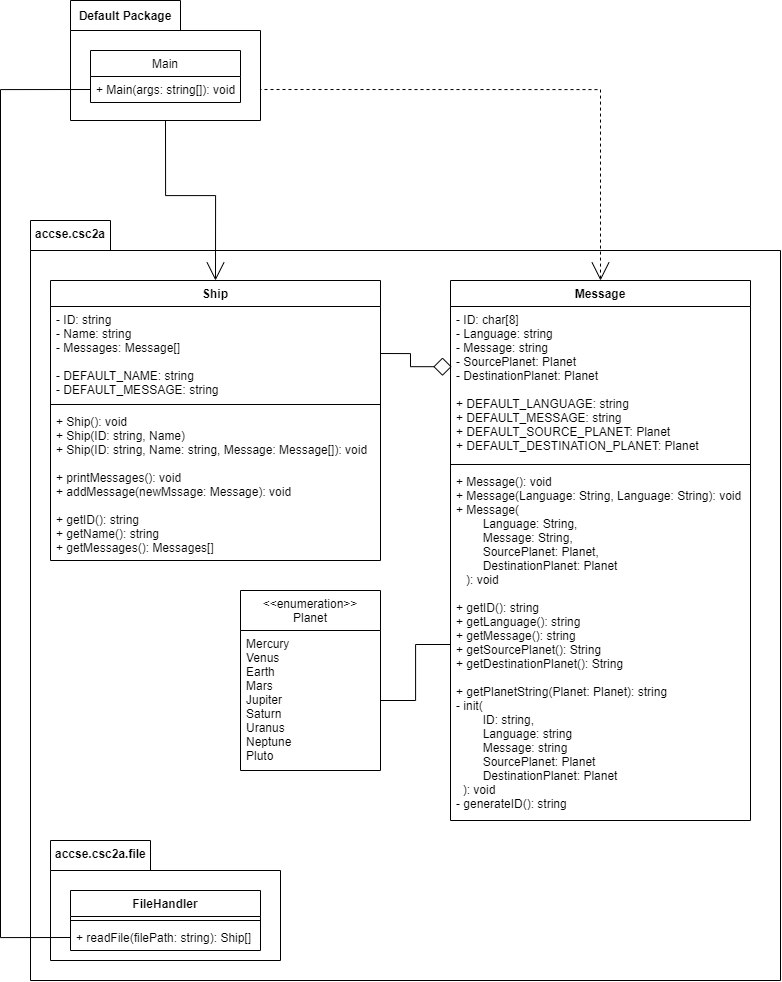

The diagram above was exported from draw.io. Its source (the exported page's mxGraphModel, read from the mxfile embedded in the PNG):
<mxGraphModel dx="1040" dy="1104" grid="1" gridSize="10" guides="1" tooltips="1" connect="1" arrows="1" fold="1" page="1" pageScale="1" pageWidth="850" pageHeight="1100" math="0" shadow="0">
  <root>
    <mxCell id="0" />
    <mxCell id="1" parent="0" />
    <mxCell id="g2fUfpvkOD9KhjDh-sg5-14" value="" style="shape=folder;fontStyle=1;spacingTop=10;tabWidth=80;tabHeight=30;tabPosition=left;html=1;" parent="1" vertex="1">
      <mxGeometry x="50" y="260" width="750" height="760" as="geometry" />
    </mxCell>
    <mxCell id="g2fUfpvkOD9KhjDh-sg5-1" value="Ship" style="swimlane;fontStyle=1;align=center;verticalAlign=top;childLayout=stackLayout;horizontal=1;startSize=26;horizontalStack=0;resizeParent=1;resizeParentMax=0;resizeLast=0;collapsible=1;marginBottom=0;" parent="1" vertex="1">
      <mxGeometry x="70" y="320" width="330" height="280" as="geometry" />
    </mxCell>
    <mxCell id="g2fUfpvkOD9KhjDh-sg5-2" value="- ID: string&#10;- Name: string&#10;- Messages: Message[]&#10;&#10;- DEFAULT_NAME: string&#10;- DEFAULT_MESSAGE: string" style="text;strokeColor=none;fillColor=none;align=left;verticalAlign=top;spacingLeft=4;spacingRight=4;overflow=hidden;rotatable=0;points=[[0,0.5],[1,0.5]];portConstraint=eastwest;" parent="g2fUfpvkOD9KhjDh-sg5-1" vertex="1">
      <mxGeometry y="26" width="330" height="94" as="geometry" />
    </mxCell>
    <mxCell id="g2fUfpvkOD9KhjDh-sg5-3" value="" style="line;strokeWidth=1;fillColor=none;align=left;verticalAlign=middle;spacingTop=-1;spacingLeft=3;spacingRight=3;rotatable=0;labelPosition=right;points=[];portConstraint=eastwest;" parent="g2fUfpvkOD9KhjDh-sg5-1" vertex="1">
      <mxGeometry y="120" width="330" height="8" as="geometry" />
    </mxCell>
    <mxCell id="g2fUfpvkOD9KhjDh-sg5-4" value="+ Ship(): void&#10;+ Ship(ID: string, Name)&#10;+ Ship(ID: string, Name: string, Message: Message[]): void&#10;&#10;+ printMessages(): void&#10;+ addMessage(newMssage: Message): void&#10;&#10;+ getID(): string&#10;+ getName(): string&#10;+ getMessages(): Messages[]" style="text;strokeColor=none;fillColor=none;align=left;verticalAlign=top;spacingLeft=4;spacingRight=4;overflow=hidden;rotatable=0;points=[[0,0.5],[1,0.5]];portConstraint=eastwest;" parent="g2fUfpvkOD9KhjDh-sg5-1" vertex="1">
      <mxGeometry y="128" width="330" height="152" as="geometry" />
    </mxCell>
    <mxCell id="g2fUfpvkOD9KhjDh-sg5-15" value="accse.csc2a" style="text;align=center;fontStyle=1;verticalAlign=middle;spacingLeft=3;spacingRight=3;strokeColor=none;rotatable=0;points=[[0,0.5],[1,0.5]];portConstraint=eastwest;" parent="1" vertex="1">
      <mxGeometry x="50" y="260" width="80" height="26" as="geometry" />
    </mxCell>
    <mxCell id="g2fUfpvkOD9KhjDh-sg5-21" value="Message" style="swimlane;fontStyle=1;align=center;verticalAlign=top;childLayout=stackLayout;horizontal=1;startSize=26;horizontalStack=0;resizeParent=1;resizeParentMax=0;resizeLast=0;collapsible=1;marginBottom=0;" parent="1" vertex="1">
      <mxGeometry x="470" y="320" width="300" height="540" as="geometry" />
    </mxCell>
    <mxCell id="g2fUfpvkOD9KhjDh-sg5-22" value="- ID: char[8]&#10;- Language: string&#10;- Message: string&#10;- SourcePlanet: Planet&#10;- DestinationPlanet: Planet&#10; &#10;+ DEFAULT_LANGUAGE: string&#10;+ DEFAULT_MESSAGE: string&#10;+ DEFAULT_SOURCE_PLANET: Planet&#10;+ DEFAULT_DESTINATION_PLANET: Planet" style="text;strokeColor=none;fillColor=none;align=left;verticalAlign=top;spacingLeft=4;spacingRight=4;overflow=hidden;rotatable=0;points=[[0,0.5],[1,0.5]];portConstraint=eastwest;" parent="g2fUfpvkOD9KhjDh-sg5-21" vertex="1">
      <mxGeometry y="26" width="300" height="154" as="geometry" />
    </mxCell>
    <mxCell id="g2fUfpvkOD9KhjDh-sg5-23" value="" style="line;strokeWidth=1;fillColor=none;align=left;verticalAlign=middle;spacingTop=-1;spacingLeft=3;spacingRight=3;rotatable=0;labelPosition=right;points=[];portConstraint=eastwest;" parent="g2fUfpvkOD9KhjDh-sg5-21" vertex="1">
      <mxGeometry y="180" width="300" height="8" as="geometry" />
    </mxCell>
    <mxCell id="g2fUfpvkOD9KhjDh-sg5-24" value="+ Message(): void&#10;+ Message(Language: String, Language: String): void&#10;+ Message(&#10;        Language: String, &#10;        Message: String,&#10;        SourcePlanet: Planet,&#10;        DestinationPlanet: Planet&#10;   ): void&#10;&#10;+ getID(): string&#10;+ getLanguage(): string&#10;+ getMessage(): string&#10;+ getSourcePlanet(): String&#10;+ getDestinationPlanet(): String&#10;&#10;+ getPlanetString(Planet: Planet): string&#10;- init(&#10;        ID: string,&#10;        Language: string&#10;        Message: string&#10;        SourcePlanet: Planet&#10;        DestinationPlanet: Planet&#10;  ): void&#10;- generateID(): string&#10;&#10;" style="text;strokeColor=none;fillColor=none;align=left;verticalAlign=top;spacingLeft=4;spacingRight=4;overflow=hidden;rotatable=0;points=[[0,0.5],[1,0.5]];portConstraint=eastwest;" parent="g2fUfpvkOD9KhjDh-sg5-21" vertex="1">
      <mxGeometry y="188" width="300" height="352" as="geometry" />
    </mxCell>
    <mxCell id="g2fUfpvkOD9KhjDh-sg5-25" value="&lt;&lt;enumeration&gt;&gt;&#10;Planet" style="swimlane;fontStyle=0;childLayout=stackLayout;horizontal=1;startSize=40;fillColor=none;horizontalStack=0;resizeParent=1;resizeParentMax=0;resizeLast=0;collapsible=1;marginBottom=0;" parent="1" vertex="1">
      <mxGeometry x="260" y="630" width="140" height="180" as="geometry" />
    </mxCell>
    <mxCell id="g2fUfpvkOD9KhjDh-sg5-26" value="Mercury&#10;Venus&#10;Earth&#10;Mars&#10;Jupiter&#10;Saturn&#10;Uranus&#10;Neptune&#10;Pluto" style="text;strokeColor=none;fillColor=none;align=left;verticalAlign=top;spacingLeft=4;spacingRight=4;overflow=hidden;rotatable=0;points=[[0,0.5],[1,0.5]];portConstraint=eastwest;" parent="g2fUfpvkOD9KhjDh-sg5-25" vertex="1">
      <mxGeometry y="40" width="140" height="140" as="geometry" />
    </mxCell>
    <mxCell id="g2fUfpvkOD9KhjDh-sg5-31" style="edgeStyle=orthogonalEdgeStyle;rounded=0;orthogonalLoop=1;jettySize=auto;html=1;exitX=1;exitY=0.5;exitDx=0;exitDy=0;entryX=0.004;entryY=0.391;entryDx=0;entryDy=0;entryPerimeter=0;endArrow=diamond;endFill=0;endSize=16;" parent="1" source="g2fUfpvkOD9KhjDh-sg5-2" target="g2fUfpvkOD9KhjDh-sg5-22" edge="1">
      <mxGeometry relative="1" as="geometry" />
    </mxCell>
    <mxCell id="g2fUfpvkOD9KhjDh-sg5-45" style="edgeStyle=orthogonalEdgeStyle;rounded=0;orthogonalLoop=1;jettySize=auto;html=1;exitX=0.5;exitY=1;exitDx=0;exitDy=0;exitPerimeter=0;entryX=0.5;entryY=0;entryDx=0;entryDy=0;endArrow=open;endFill=0;endSize=16;strokeWidth=1;" parent="1" source="g2fUfpvkOD9KhjDh-sg5-37" target="g2fUfpvkOD9KhjDh-sg5-1" edge="1">
      <mxGeometry relative="1" as="geometry" />
    </mxCell>
    <mxCell id="g2fUfpvkOD9KhjDh-sg5-46" style="edgeStyle=orthogonalEdgeStyle;rounded=0;orthogonalLoop=1;jettySize=auto;html=1;exitX=1;exitY=0.5;exitDx=0;exitDy=0;entryX=0.5;entryY=0;entryDx=0;entryDy=0;endArrow=open;endFill=0;endSize=16;strokeWidth=1;dashed=1;" parent="1" source="g2fUfpvkOD9KhjDh-sg5-42" target="g2fUfpvkOD9KhjDh-sg5-21" edge="1">
      <mxGeometry relative="1" as="geometry" />
    </mxCell>
    <mxCell id="g2fUfpvkOD9KhjDh-sg5-37" value="" style="shape=folder;fontStyle=1;spacingTop=10;tabWidth=110;tabHeight=30;tabPosition=left;html=1;" parent="1" vertex="1">
      <mxGeometry x="90" y="40" width="190" height="120" as="geometry" />
    </mxCell>
    <mxCell id="g2fUfpvkOD9KhjDh-sg5-38" value="Default Package" style="text;align=center;fontStyle=1;verticalAlign=middle;spacingLeft=3;spacingRight=3;strokeColor=none;rotatable=0;points=[[0,0.5],[1,0.5]];portConstraint=eastwest;" parent="1" vertex="1">
      <mxGeometry x="90" y="40" width="110" height="30" as="geometry" />
    </mxCell>
    <mxCell id="g2fUfpvkOD9KhjDh-sg5-40" style="edgeStyle=orthogonalEdgeStyle;rounded=0;orthogonalLoop=1;jettySize=auto;html=1;exitX=1;exitY=0.5;exitDx=0;exitDy=0;endArrow=none;endFill=0;endSize=16;strokeWidth=1;" parent="1" source="g2fUfpvkOD9KhjDh-sg5-26" target="g2fUfpvkOD9KhjDh-sg5-24" edge="1">
      <mxGeometry relative="1" as="geometry" />
    </mxCell>
    <mxCell id="g2fUfpvkOD9KhjDh-sg5-41" value="Main" style="swimlane;fontStyle=0;childLayout=stackLayout;horizontal=1;startSize=26;fillColor=none;horizontalStack=0;resizeParent=1;resizeParentMax=0;resizeLast=0;collapsible=1;marginBottom=0;" parent="1" vertex="1">
      <mxGeometry x="110" y="90" width="150" height="52" as="geometry" />
    </mxCell>
    <mxCell id="g2fUfpvkOD9KhjDh-sg5-42" value="+ Main(args: string[]): void" style="text;strokeColor=none;fillColor=none;align=left;verticalAlign=top;spacingLeft=4;spacingRight=4;overflow=hidden;rotatable=0;points=[[0,0.5],[1,0.5]];portConstraint=eastwest;" parent="g2fUfpvkOD9KhjDh-sg5-41" vertex="1">
      <mxGeometry y="26" width="150" height="26" as="geometry" />
    </mxCell>
    <mxCell id="YEhF0x3Nm3BPVZEVrBuS-6" value="" style="shape=folder;fontStyle=1;spacingTop=10;tabWidth=100;tabHeight=30;tabPosition=left;html=1;" parent="1" vertex="1">
      <mxGeometry x="70" y="880" width="230" height="120" as="geometry" />
    </mxCell>
    <mxCell id="YEhF0x3Nm3BPVZEVrBuS-1" value="FileHandler" style="swimlane;fontStyle=1;align=center;verticalAlign=top;childLayout=stackLayout;horizontal=1;startSize=26;horizontalStack=0;resizeParent=1;resizeParentMax=0;resizeLast=0;collapsible=1;marginBottom=0;" parent="1" vertex="1">
      <mxGeometry x="90" y="930" width="190" height="60" as="geometry" />
    </mxCell>
    <mxCell id="YEhF0x3Nm3BPVZEVrBuS-3" value="" style="line;strokeWidth=1;fillColor=none;align=left;verticalAlign=middle;spacingTop=-1;spacingLeft=3;spacingRight=3;rotatable=0;labelPosition=right;points=[];portConstraint=eastwest;" parent="YEhF0x3Nm3BPVZEVrBuS-1" vertex="1">
      <mxGeometry y="26" width="190" height="8" as="geometry" />
    </mxCell>
    <mxCell id="YEhF0x3Nm3BPVZEVrBuS-4" value="+ readFile(filePath: string): Ship[]" style="text;strokeColor=none;fillColor=none;align=left;verticalAlign=top;spacingLeft=4;spacingRight=4;overflow=hidden;rotatable=0;points=[[0,0.5],[1,0.5]];portConstraint=eastwest;" parent="YEhF0x3Nm3BPVZEVrBuS-1" vertex="1">
      <mxGeometry y="34" width="190" height="26" as="geometry" />
    </mxCell>
    <mxCell id="YEhF0x3Nm3BPVZEVrBuS-7" value="accse.csc2a.file" style="text;align=left;fontStyle=1;verticalAlign=middle;spacingLeft=3;spacingRight=3;strokeColor=none;rotatable=0;points=[[0,0.5],[1,0.5]];portConstraint=eastwest;" parent="1" vertex="1">
      <mxGeometry x="70" y="880" width="80" height="26" as="geometry" />
    </mxCell>
    <mxCell id="YEhF0x3Nm3BPVZEVrBuS-9" style="edgeStyle=orthogonalEdgeStyle;rounded=0;orthogonalLoop=1;jettySize=auto;html=1;exitX=0;exitY=0.5;exitDx=0;exitDy=0;entryX=0;entryY=0.5;entryDx=0;entryDy=0;endArrow=none;endFill=0;" parent="1" source="YEhF0x3Nm3BPVZEVrBuS-4" target="g2fUfpvkOD9KhjDh-sg5-42" edge="1">
      <mxGeometry relative="1" as="geometry">
        <Array as="points">
          <mxPoint x="20" y="977" />
          <mxPoint x="20" y="129" />
        </Array>
      </mxGeometry>
    </mxCell>
  </root>
</mxGraphModel>